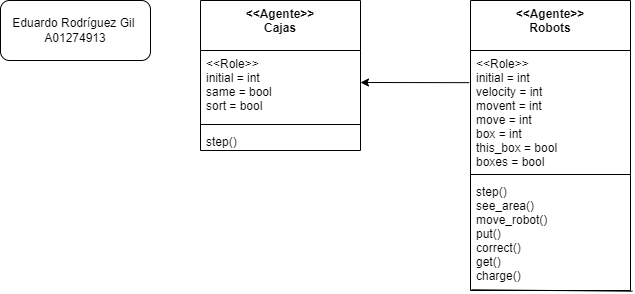

The diagram above was exported from draw.io. Its source (the exported page's mxGraphModel, read from the mxfile embedded in the PNG):
<mxGraphModel dx="1038" dy="571" grid="1" gridSize="10" guides="1" tooltips="1" connect="1" arrows="1" fold="1" page="1" pageScale="1" pageWidth="827" pageHeight="1169" math="0" shadow="0">
  <root>
    <mxCell id="0" />
    <mxCell id="1" parent="0" />
    <mxCell id="wHKbhV3oU8VNZFn8-nbJ-12" value="&lt;&lt;Agente&gt;&gt;&#10;Robots" style="swimlane;fontStyle=1;align=center;verticalAlign=top;childLayout=stackLayout;horizontal=1;startSize=50;horizontalStack=0;resizeParent=1;resizeParentMax=0;resizeLast=0;collapsible=1;marginBottom=0;" vertex="1" parent="1">
      <mxGeometry x="560" y="80" width="160" height="290" as="geometry" />
    </mxCell>
    <mxCell id="wHKbhV3oU8VNZFn8-nbJ-13" value="&lt;&lt;Role&gt;&gt;&#10;initial = int&#10;velocity = int&#10;movent = int&#10;move = int&#10;box = int&#10;this_box = bool&#10;boxes = bool&#10;" style="text;strokeColor=none;fillColor=none;align=left;verticalAlign=top;spacingLeft=4;spacingRight=4;overflow=hidden;rotatable=0;points=[[0,0.5],[1,0.5]];portConstraint=eastwest;" vertex="1" parent="wHKbhV3oU8VNZFn8-nbJ-12">
      <mxGeometry y="50" width="160" height="120" as="geometry" />
    </mxCell>
    <mxCell id="wHKbhV3oU8VNZFn8-nbJ-14" value="" style="line;strokeWidth=1;fillColor=none;align=left;verticalAlign=middle;spacingTop=-1;spacingLeft=3;spacingRight=3;rotatable=0;labelPosition=right;points=[];portConstraint=eastwest;" vertex="1" parent="wHKbhV3oU8VNZFn8-nbJ-12">
      <mxGeometry y="170" width="160" height="8" as="geometry" />
    </mxCell>
    <mxCell id="wHKbhV3oU8VNZFn8-nbJ-15" value="step()&#10;see_area()&#10;move_robot()&#10;put()&#10;correct()&#10;get()&#10;charge()" style="text;strokeColor=none;fillColor=none;align=left;verticalAlign=top;spacingLeft=4;spacingRight=4;overflow=hidden;rotatable=0;points=[[0,0.5],[1,0.5]];portConstraint=eastwest;" vertex="1" parent="wHKbhV3oU8VNZFn8-nbJ-12">
      <mxGeometry y="178" width="160" height="112" as="geometry" />
    </mxCell>
    <mxCell id="wHKbhV3oU8VNZFn8-nbJ-17" value="" style="endArrow=none;html=1;rounded=0;exitX=0.006;exitY=-0.012;exitDx=0;exitDy=0;exitPerimeter=0;entryX=1.013;entryY=0.012;entryDx=0;entryDy=0;entryPerimeter=0;" edge="1" parent="wHKbhV3oU8VNZFn8-nbJ-12">
      <mxGeometry width="50" height="50" relative="1" as="geometry">
        <mxPoint x="0.9600000000000364" y="289.28" as="sourcePoint" />
        <mxPoint x="162.07999999999993" y="290.72" as="targetPoint" />
      </mxGeometry>
    </mxCell>
    <mxCell id="wHKbhV3oU8VNZFn8-nbJ-33" value="&lt;&lt;Agente&gt;&gt;&#10;Cajas" style="swimlane;fontStyle=1;align=center;verticalAlign=top;childLayout=stackLayout;horizontal=1;startSize=50;horizontalStack=0;resizeParent=1;resizeParentMax=0;resizeLast=0;collapsible=1;marginBottom=0;" vertex="1" parent="1">
      <mxGeometry x="290" y="80" width="160" height="150" as="geometry" />
    </mxCell>
    <mxCell id="wHKbhV3oU8VNZFn8-nbJ-34" value="&lt;&lt;Role&gt;&gt;&#10;initial = int&#10;same = bool&#10;sort = bool&#10;&#10;&#10;" style="text;strokeColor=none;fillColor=none;align=left;verticalAlign=top;spacingLeft=4;spacingRight=4;overflow=hidden;rotatable=0;points=[[0,0.5],[1,0.5]];portConstraint=eastwest;" vertex="1" parent="wHKbhV3oU8VNZFn8-nbJ-33">
      <mxGeometry y="50" width="160" height="70" as="geometry" />
    </mxCell>
    <mxCell id="wHKbhV3oU8VNZFn8-nbJ-35" value="" style="line;strokeWidth=1;fillColor=none;align=left;verticalAlign=middle;spacingTop=-1;spacingLeft=3;spacingRight=3;rotatable=0;labelPosition=right;points=[];portConstraint=eastwest;" vertex="1" parent="wHKbhV3oU8VNZFn8-nbJ-33">
      <mxGeometry y="120" width="160" height="8" as="geometry" />
    </mxCell>
    <mxCell id="wHKbhV3oU8VNZFn8-nbJ-36" value="step()" style="text;strokeColor=none;fillColor=none;align=left;verticalAlign=top;spacingLeft=4;spacingRight=4;overflow=hidden;rotatable=0;points=[[0,0.5],[1,0.5]];portConstraint=eastwest;" vertex="1" parent="wHKbhV3oU8VNZFn8-nbJ-33">
      <mxGeometry y="128" width="160" height="22" as="geometry" />
    </mxCell>
    <mxCell id="wHKbhV3oU8VNZFn8-nbJ-38" value="" style="endArrow=classic;html=1;rounded=0;exitX=-0.008;exitY=0.268;exitDx=0;exitDy=0;exitPerimeter=0;" edge="1" parent="1" source="wHKbhV3oU8VNZFn8-nbJ-13">
      <mxGeometry width="50" height="50" relative="1" as="geometry">
        <mxPoint x="480" y="200" as="sourcePoint" />
        <mxPoint x="450" y="162" as="targetPoint" />
      </mxGeometry>
    </mxCell>
    <mxCell id="wHKbhV3oU8VNZFn8-nbJ-39" value="Eduardo Rodríguez Gil&amp;nbsp; A01274913" style="rounded=1;whiteSpace=wrap;html=1;" vertex="1" parent="1">
      <mxGeometry x="90" y="80" width="150" height="60" as="geometry" />
    </mxCell>
  </root>
</mxGraphModel>